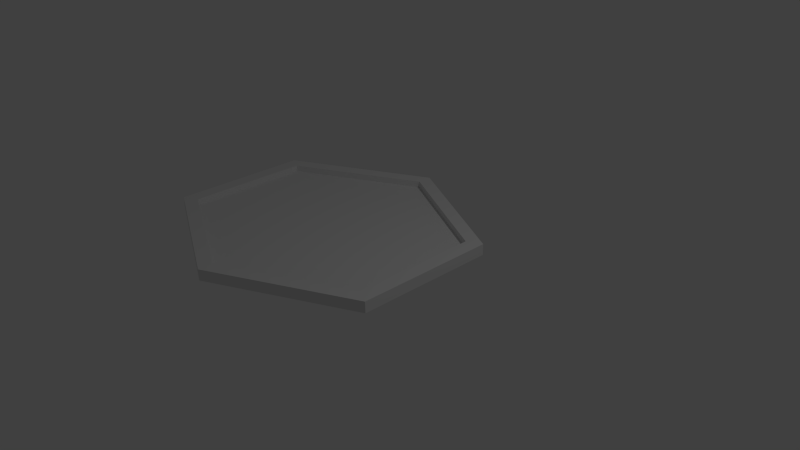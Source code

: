 # Source: table.blend  (saved by Blender 2.73.0; exported with 4.5.12 LTS)
import bpy
from mathutils import Matrix  # noqa: F401  (used for matrix-valued properties, if any)

bpy.ops.wm.read_factory_settings(use_empty=True)
scene = bpy.context.scene
scene.name = 'Scene'

# ---- collections
col_collection_1 = bpy.data.collections.new('Collection 1'); scene.collection.children.link(col_collection_1)
col_collection_5 = bpy.data.collections.new('Collection 5'); scene.collection.children.link(col_collection_5)

# ---- world
world_world = bpy.data.worlds.new('World'); scene.world = world_world
world_world.color = (0.05088, 0.05088, 0.05088)
world_world.use_sun_shadow = False
world_world.sun_shadow_jitter_overblur = 0.0
world_world.cycles.sampling_method = 'MANUAL'
world_world.cycles.sample_map_resolution = 256

# ---- cameras
cam_camera = bpy.data.cameras.new('Camera')
cam_camera.clip_end = 100.0
cam_camera.lens = 35.0
cam_camera.sensor_width = 32.0
cam_camera.sensor_height = 18.0
cam_camera.ortho_scale = 7.314
cam_camera.dof.focus_distance = 0.0
cam_camera.dof.aperture_fstop = 128.0

# ---- lights
light_lamp = bpy.data.lights.new('Lamp', 'POINT')
light_lamp.transmission_factor = 0.0
light_lamp.cutoff_distance = 30.0
light_lamp.energy = 100.0
light_lamp.shadow_buffer_clip_start = 1.001
light_lamp.shadow_soft_size = 0.1
light_lamp.shadow_maximum_resolution = 0.006
light_lamp.use_absolute_resolution = True
light_lamp.cycles.use_multiple_importance_sampling = False

# ---- meshes
me_plane_002 = bpy.data.meshes.new('Plane.002')
me_plane_002.from_pydata([(-2.966, -0.9725, -0.04209), (1.0, -1.0, -0.04209), (-2.966, 1.0, -0.04209), (1.0, 1.0, -0.04209), (-0.9828, 2.019, -0.04209), (-0.9828, -1.959, -0.04209), (-2.966, -0.9725, 0.1138), (1.0, -1.0, 0.1138), (-2.966, 1.0, 0.1138), (1.0, 1.0, 0.1138), (-0.9828, 2.019, 0.1138), (-0.9828, -1.959, 0.1138), (-2.758, -0.8691, 0.1138), (0.7922, -0.8937, 0.1138), (-2.758, 0.8967, 0.1138), (0.7922, 0.8967, 0.1138), (-0.9828, 1.809, 0.1138), (-0.9828, -1.753, 0.1138), (-2.758, -0.8691, 0.02168), (0.7922, -0.8937, 0.02168), (-2.758, 0.8967, 0.02168), (0.7922, 0.8967, 0.02168), (-0.9828, 1.809, 0.02168), (-0.9828, -1.753, 0.02168)], [], [(0, 2, 4, 3, 1, 5), (6, 11, 17, 12), (0, 5, 11, 6), (3, 4, 10, 9), (4, 2, 8, 10), (1, 3, 9, 7), (5, 1, 7, 11), (2, 0, 6, 8), (12, 17, 23, 18), (9, 10, 16, 15), (10, 8, 14, 16), (7, 9, 15, 13), (11, 7, 13, 17), (8, 6, 12, 14), (18, 23, 19, 21, 22, 20), (15, 16, 22, 21), (16, 14, 20, 22), (13, 15, 21, 19), (17, 13, 19, 23), (14, 12, 18, 20)])
me_plane_002.use_remesh_preserve_volume = False
me_plane_002.use_remesh_preserve_attributes = False
me_plane_002.use_mirror_vertex_groups = False
me_plane_002.update()

# ---- objects
ob_lamp = bpy.data.objects.new('Lamp', light_lamp)
ob_camera = bpy.data.objects.new('Camera', cam_camera)
ob_plane = bpy.data.objects.new('Plane', me_plane_002)

# ---- transforms, parenting, visibility, modifiers, constraints
ob_lamp.location = (4.076, 1.005, 5.904)
ob_lamp.rotation_euler = (0.6503, 0.05522, 1.866)
ob_lamp.lock_rotations_4d = False
ob_lamp.empty_display_type = 'ARROWS'
ob_lamp.color = (0.0, 0.0, 0.0, 0.0)
ob_lamp.lineart.crease_threshold = 0.0
ob_camera.location = (7.481, -6.508, 5.344)
ob_camera.rotation_euler = (1.109, 0.01082, 0.8149)
ob_camera.lock_rotations_4d = False
ob_camera.empty_display_type = 'ARROWS'
ob_camera.color = (0.0, 0.0, 0.0, 0.0)
ob_camera.display_type = 'WIRE'
ob_camera.lineart.crease_threshold = 0.0
ob_plane.location = (-0.006447, -0.01428, 0.03985)
ob_plane.lineart.crease_threshold = 0.0

# ---- collection membership
col_collection_1.objects.link(ob_lamp)
col_collection_1.objects.link(ob_camera)
col_collection_5.objects.link(ob_plane)

# ---- scene / render settings (as saved in the file)
scene.camera = ob_camera
scene.frame_start = 1; scene.frame_end = 250; scene.frame_set(1)
scene.render.engine = 'BLENDER_EEVEE_NEXT'
scene.render.resolution_percentage = 50
scene.render.dither_intensity = 0.0
scene.cycles.use_denoising = False
scene.cycles.samples = 10
scene.cycles.sampling_pattern = 'TABULATED_SOBOL'
scene.cycles.light_sampling_threshold = 0.0
scene.cycles.use_adaptive_sampling = False
scene.cycles.use_light_tree = False
scene.cycles.blur_glossy = 0.0
scene.cycles.pixel_filter_type = 'GAUSSIAN'
scene.cycles.sample_clamp_indirect = 0.0
scene.view_settings.view_transform = 'Standard'
bpy.context.view_layer.update()
